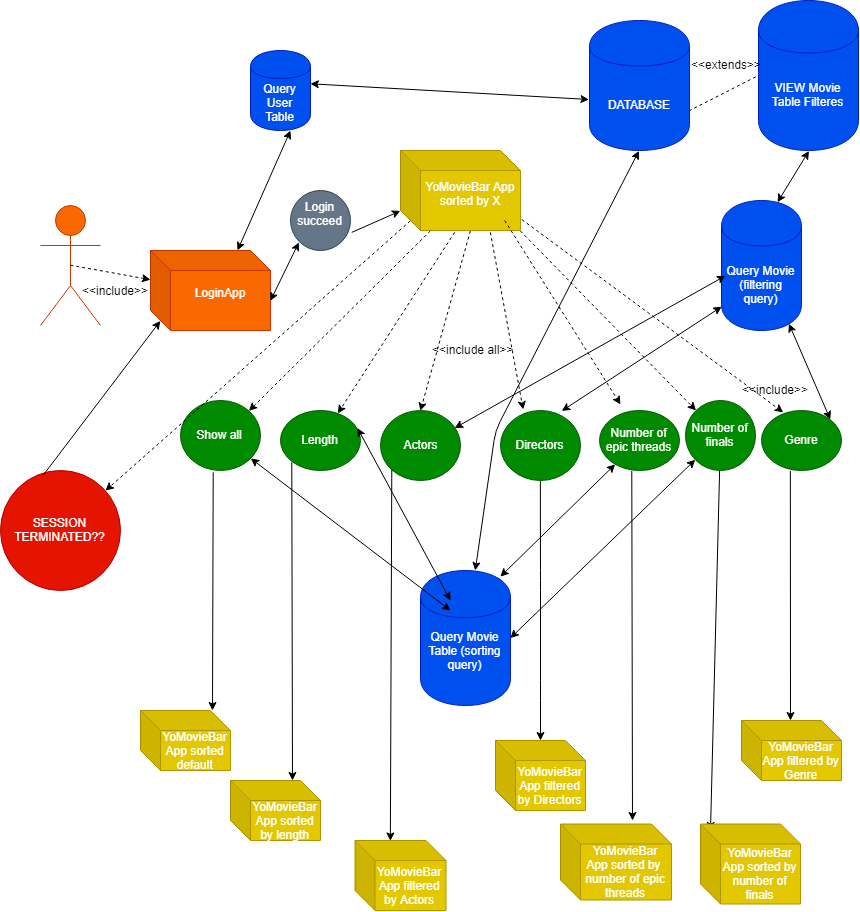

The diagram above was exported from draw.io. Its source (the exported page's mxGraphModel, read from the mxfile embedded in the PNG):
<mxGraphModel dx="1243" dy="681" grid="1" gridSize="10" guides="1" tooltips="1" connect="1" arrows="1" fold="1" page="1" pageScale="1" pageWidth="850" pageHeight="1100" math="0" shadow="0">
  <root>
    <mxCell id="0" />
    <mxCell id="1" parent="0" />
    <mxCell id="ZOhwkm6CRNhWO9egZMma-1" value="Actor" style="shape=umlActor;verticalLabelPosition=bottom;labelBackgroundColor=#ffffff;verticalAlign=top;html=1;outlineConnect=0;fillColor=#fa6800;strokeColor=#C73500;fontColor=#ffffff;" vertex="1" parent="1">
      <mxGeometry x="50" y="235" width="60" height="120" as="geometry" />
    </mxCell>
    <mxCell id="ZOhwkm6CRNhWO9egZMma-2" value="" style="endArrow=classic;html=1;dashed=1;exitX=0.5;exitY=0.5;exitDx=0;exitDy=0;exitPerimeter=0;" edge="1" parent="1" source="ZOhwkm6CRNhWO9egZMma-1" target="ZOhwkm6CRNhWO9egZMma-4">
      <mxGeometry width="50" height="50" relative="1" as="geometry">
        <mxPoint x="90" y="291" as="sourcePoint" />
        <mxPoint x="191.5390420943661" y="320.0111548841046" as="targetPoint" />
      </mxGeometry>
    </mxCell>
    <mxCell id="ZOhwkm6CRNhWO9egZMma-4" value="LoginApp&lt;br&gt;&lt;br&gt;" style="shape=cube;whiteSpace=wrap;html=1;boundedLbl=1;backgroundOutline=1;darkOpacity=0.05;darkOpacity2=0.1;fillColor=#fa6800;strokeColor=#C73500;fontColor=#ffffff;" vertex="1" parent="1">
      <mxGeometry x="160" y="280" width="120" height="80" as="geometry" />
    </mxCell>
    <mxCell id="ZOhwkm6CRNhWO9egZMma-5" value="&amp;lt;&amp;lt;include&amp;gt;&amp;gt;&lt;br&gt;&lt;br&gt;" style="text;html=1;resizable=0;points=[];autosize=1;align=left;verticalAlign=top;spacingTop=-4;" vertex="1" parent="1">
      <mxGeometry x="90" y="311" width="80" height="30" as="geometry" />
    </mxCell>
    <mxCell id="ZOhwkm6CRNhWO9egZMma-12" value="Login succeed&lt;br&gt;&lt;br&gt;" style="ellipse;whiteSpace=wrap;html=1;aspect=fixed;fillColor=#647687;strokeColor=#314354;fontColor=#ffffff;" vertex="1" parent="1">
      <mxGeometry x="300" y="220" width="60" height="60" as="geometry" />
    </mxCell>
    <mxCell id="ZOhwkm6CRNhWO9egZMma-15" value="" style="endArrow=classic;startArrow=classic;html=1;exitX=0;exitY=0;exitDx=120;exitDy=50;exitPerimeter=0;entryX=0;entryY=1;entryDx=0;entryDy=0;" edge="1" parent="1" source="ZOhwkm6CRNhWO9egZMma-4" target="ZOhwkm6CRNhWO9egZMma-12">
      <mxGeometry width="50" height="50" relative="1" as="geometry">
        <mxPoint x="310" y="330" as="sourcePoint" />
        <mxPoint x="330" y="300" as="targetPoint" />
      </mxGeometry>
    </mxCell>
    <mxCell id="ZOhwkm6CRNhWO9egZMma-16" value="" style="endArrow=classic;html=1;entryX=0;entryY=0;entryDx=0;entryDy=60;entryPerimeter=0;exitX=1.015;exitY=0.706;exitDx=0;exitDy=0;exitPerimeter=0;" edge="1" parent="1" source="ZOhwkm6CRNhWO9egZMma-12" target="ZOhwkm6CRNhWO9egZMma-24">
      <mxGeometry width="50" height="50" relative="1" as="geometry">
        <mxPoint x="380" y="280" as="sourcePoint" />
        <mxPoint x="410" y="250" as="targetPoint" />
      </mxGeometry>
    </mxCell>
    <mxCell id="ZOhwkm6CRNhWO9egZMma-17" value="Query User Table" style="shape=cylinder;whiteSpace=wrap;html=1;boundedLbl=1;backgroundOutline=1;fillColor=#0050ef;strokeColor=#001DBC;fontColor=#ffffff;" vertex="1" parent="1">
      <mxGeometry x="260" y="80" width="60" height="80" as="geometry" />
    </mxCell>
    <mxCell id="ZOhwkm6CRNhWO9egZMma-18" value="" style="endArrow=classic;startArrow=classic;html=1;" edge="1" parent="1">
      <mxGeometry width="50" height="50" relative="1" as="geometry">
        <mxPoint x="247" y="280" as="sourcePoint" />
        <mxPoint x="300" y="160" as="targetPoint" />
      </mxGeometry>
    </mxCell>
    <mxCell id="ZOhwkm6CRNhWO9egZMma-22" value="" style="endArrow=classic;startArrow=classic;html=1;exitX=0.991;exitY=0.416;exitDx=0;exitDy=0;exitPerimeter=0;entryX=-0.01;entryY=0.61;entryDx=0;entryDy=0;entryPerimeter=0;" edge="1" parent="1" source="ZOhwkm6CRNhWO9egZMma-17" target="ZOhwkm6CRNhWO9egZMma-23">
      <mxGeometry width="50" height="50" relative="1" as="geometry">
        <mxPoint x="650" y="60" as="sourcePoint" />
        <mxPoint x="430" y="90" as="targetPoint" />
      </mxGeometry>
    </mxCell>
    <mxCell id="ZOhwkm6CRNhWO9egZMma-23" value="DATABASE" style="shape=cylinder;whiteSpace=wrap;html=1;boundedLbl=1;backgroundOutline=1;fillColor=#0050ef;strokeColor=#001DBC;fontColor=#ffffff;" vertex="1" parent="1">
      <mxGeometry x="599" y="50" width="100" height="130" as="geometry" />
    </mxCell>
    <mxCell id="ZOhwkm6CRNhWO9egZMma-24" value="YoMovieBar App&lt;br&gt;sorted by X&lt;br&gt;&lt;br&gt;" style="shape=cube;whiteSpace=wrap;html=1;boundedLbl=1;backgroundOutline=1;darkOpacity=0.05;darkOpacity2=0.1;fillColor=#e3c800;strokeColor=#B09500;fontColor=#ffffff;" vertex="1" parent="1">
      <mxGeometry x="410" y="180" width="120" height="80" as="geometry" />
    </mxCell>
    <mxCell id="ZOhwkm6CRNhWO9egZMma-25" value="Length" style="ellipse;whiteSpace=wrap;html=1;fillColor=#008a00;strokeColor=#005700;fontColor=#ffffff;" vertex="1" parent="1">
      <mxGeometry x="290" y="440" width="80" height="60" as="geometry" />
    </mxCell>
    <mxCell id="ZOhwkm6CRNhWO9egZMma-26" value="Actors" style="ellipse;whiteSpace=wrap;html=1;fillColor=#008a00;strokeColor=#005700;fontColor=#ffffff;" vertex="1" parent="1">
      <mxGeometry x="390" y="440" width="80" height="70" as="geometry" />
    </mxCell>
    <mxCell id="ZOhwkm6CRNhWO9egZMma-27" value="Directors" style="ellipse;whiteSpace=wrap;html=1;fillColor=#008a00;strokeColor=#005700;fontColor=#ffffff;" vertex="1" parent="1">
      <mxGeometry x="510" y="440" width="80" height="70" as="geometry" />
    </mxCell>
    <mxCell id="ZOhwkm6CRNhWO9egZMma-28" value="Number of epic threads" style="ellipse;whiteSpace=wrap;html=1;fillColor=#008a00;strokeColor=#005700;fontColor=#ffffff;" vertex="1" parent="1">
      <mxGeometry x="609" y="440" width="80" height="60" as="geometry" />
    </mxCell>
    <mxCell id="ZOhwkm6CRNhWO9egZMma-29" value="Number of finals" style="ellipse;whiteSpace=wrap;html=1;fillColor=#008a00;strokeColor=#005700;fontColor=#ffffff;" vertex="1" parent="1">
      <mxGeometry x="695" y="430" width="70" height="70" as="geometry" />
    </mxCell>
    <mxCell id="ZOhwkm6CRNhWO9egZMma-31" value="Genre" style="ellipse;whiteSpace=wrap;html=1;fillColor=#008a00;strokeColor=#005700;fontColor=#ffffff;" vertex="1" parent="1">
      <mxGeometry x="771" y="440" width="80" height="60" as="geometry" />
    </mxCell>
    <mxCell id="ZOhwkm6CRNhWO9egZMma-32" value="Show all" style="ellipse;whiteSpace=wrap;html=1;fillColor=#008a00;strokeColor=#005700;fontColor=#ffffff;" vertex="1" parent="1">
      <mxGeometry x="190" y="430" width="80" height="70" as="geometry" />
    </mxCell>
    <mxCell id="ZOhwkm6CRNhWO9egZMma-33" value="Query Movie Table (sorting query)&lt;br&gt;&lt;br&gt;" style="shape=cylinder;whiteSpace=wrap;html=1;boundedLbl=1;backgroundOutline=1;fillColor=#0050ef;strokeColor=#001DBC;fontColor=#ffffff;" vertex="1" parent="1">
      <mxGeometry x="430" y="600" width="90" height="135" as="geometry" />
    </mxCell>
    <mxCell id="ZOhwkm6CRNhWO9egZMma-35" value="" style="endArrow=classic;html=1;exitX=0.252;exitY=1.011;exitDx=0;exitDy=0;exitPerimeter=0;entryX=1;entryY=0;entryDx=0;entryDy=0;dashed=1;" edge="1" parent="1" source="ZOhwkm6CRNhWO9egZMma-24" target="ZOhwkm6CRNhWO9egZMma-32">
      <mxGeometry width="50" height="50" relative="1" as="geometry">
        <mxPoint x="425" y="350" as="sourcePoint" />
        <mxPoint x="455" y="320" as="targetPoint" />
      </mxGeometry>
    </mxCell>
    <mxCell id="ZOhwkm6CRNhWO9egZMma-36" value="" style="endArrow=classic;html=1;exitX=0.452;exitY=1.03;exitDx=0;exitDy=0;exitPerimeter=0;dashed=1;" edge="1" parent="1" source="ZOhwkm6CRNhWO9egZMma-24" target="ZOhwkm6CRNhWO9egZMma-25">
      <mxGeometry width="50" height="50" relative="1" as="geometry">
        <mxPoint x="400" y="515" as="sourcePoint" />
        <mxPoint x="450" y="465" as="targetPoint" />
      </mxGeometry>
    </mxCell>
    <mxCell id="ZOhwkm6CRNhWO9egZMma-37" value="" style="endArrow=classic;html=1;exitX=0;exitY=0;exitDx=70;exitDy=80;exitPerimeter=0;entryX=0.5;entryY=0;entryDx=0;entryDy=0;dashed=1;" edge="1" parent="1" source="ZOhwkm6CRNhWO9egZMma-24" target="ZOhwkm6CRNhWO9egZMma-26">
      <mxGeometry width="50" height="50" relative="1" as="geometry">
        <mxPoint x="470" y="345" as="sourcePoint" />
        <mxPoint x="520" y="295" as="targetPoint" />
      </mxGeometry>
    </mxCell>
    <mxCell id="ZOhwkm6CRNhWO9egZMma-38" value="" style="endArrow=classic;html=1;exitX=0.748;exitY=1.02;exitDx=0;exitDy=0;exitPerimeter=0;entryX=0.277;entryY=-0.005;entryDx=0;entryDy=0;entryPerimeter=0;dashed=1;" edge="1" parent="1" source="ZOhwkm6CRNhWO9egZMma-24" target="ZOhwkm6CRNhWO9egZMma-27">
      <mxGeometry width="50" height="50" relative="1" as="geometry">
        <mxPoint x="510" y="350" as="sourcePoint" />
        <mxPoint x="560" y="309.95452880859375" as="targetPoint" />
      </mxGeometry>
    </mxCell>
    <mxCell id="ZOhwkm6CRNhWO9egZMma-39" value="" style="endArrow=classic;html=1;entryX=0.261;entryY=0.068;entryDx=0;entryDy=0;entryPerimeter=0;dashed=1;" edge="1" parent="1">
      <mxGeometry width="50" height="50" relative="1" as="geometry">
        <mxPoint x="514.1785714285713" y="250" as="sourcePoint" />
        <mxPoint x="630" y="434" as="targetPoint" />
        <Array as="points" />
      </mxGeometry>
    </mxCell>
    <mxCell id="ZOhwkm6CRNhWO9egZMma-40" value="" style="endArrow=classic;html=1;exitX=1;exitY=1;exitDx=0;exitDy=0;exitPerimeter=0;dashed=1;" edge="1" parent="1" source="ZOhwkm6CRNhWO9egZMma-24" target="ZOhwkm6CRNhWO9egZMma-29">
      <mxGeometry width="50" height="50" relative="1" as="geometry">
        <mxPoint x="620" y="335" as="sourcePoint" />
        <mxPoint x="670" y="285" as="targetPoint" />
      </mxGeometry>
    </mxCell>
    <mxCell id="ZOhwkm6CRNhWO9egZMma-41" value="" style="endArrow=classic;html=1;exitX=1.015;exitY=0.857;exitDx=0;exitDy=0;exitPerimeter=0;entryX=0.264;entryY=0.023;entryDx=0;entryDy=0;entryPerimeter=0;dashed=1;" edge="1" parent="1" source="ZOhwkm6CRNhWO9egZMma-24" target="ZOhwkm6CRNhWO9egZMma-31">
      <mxGeometry width="50" height="50" relative="1" as="geometry">
        <mxPoint x="660" y="345.227294921875" as="sourcePoint" />
        <mxPoint x="710" y="295" as="targetPoint" />
      </mxGeometry>
    </mxCell>
    <mxCell id="ZOhwkm6CRNhWO9egZMma-42" value="" style="endArrow=classic;startArrow=classic;html=1;exitX=0.5;exitY=1;exitDx=0;exitDy=0;" edge="1" parent="1" source="ZOhwkm6CRNhWO9egZMma-23" target="ZOhwkm6CRNhWO9egZMma-33">
      <mxGeometry width="50" height="50" relative="1" as="geometry">
        <mxPoint x="580" y="120" as="sourcePoint" />
        <mxPoint x="670" y="90" as="targetPoint" />
        <Array as="points">
          <mxPoint x="505" y="460" />
        </Array>
      </mxGeometry>
    </mxCell>
    <mxCell id="ZOhwkm6CRNhWO9egZMma-47" value="&amp;lt;&amp;lt;include all&amp;gt;&amp;gt;" style="text;html=1;resizable=0;points=[];autosize=1;align=left;verticalAlign=top;spacingTop=-4;" vertex="1" parent="1">
      <mxGeometry x="440" y="370" width="100" height="20" as="geometry" />
    </mxCell>
    <mxCell id="ZOhwkm6CRNhWO9egZMma-48" value="&amp;lt;&amp;lt;include&amp;gt;&amp;gt;" style="text;html=1;resizable=0;points=[];autosize=1;align=left;verticalAlign=top;spacingTop=-4;" vertex="1" parent="1">
      <mxGeometry x="750" y="410" width="80" height="20" as="geometry" />
    </mxCell>
    <mxCell id="ZOhwkm6CRNhWO9egZMma-55" value="" style="endArrow=classic;html=1;dashed=1;exitX=0;exitY=0;exitDx=10;exitDy=70;exitPerimeter=0;" edge="1" parent="1" source="ZOhwkm6CRNhWO9egZMma-24" target="ZOhwkm6CRNhWO9egZMma-56">
      <mxGeometry width="50" height="50" relative="1" as="geometry">
        <mxPoint x="50" y="650" as="sourcePoint" />
        <mxPoint x="90" y="520" as="targetPoint" />
      </mxGeometry>
    </mxCell>
    <mxCell id="ZOhwkm6CRNhWO9egZMma-56" value="SESSION TERMINATED??" style="ellipse;whiteSpace=wrap;html=1;aspect=fixed;fillColor=#e51400;strokeColor=#B20000;fontColor=#ffffff;" vertex="1" parent="1">
      <mxGeometry x="10" y="500" width="120" height="120" as="geometry" />
    </mxCell>
    <mxCell id="ZOhwkm6CRNhWO9egZMma-57" value="" style="endArrow=classic;html=1;exitX=0.355;exitY=0.038;exitDx=0;exitDy=0;exitPerimeter=0;entryX=0;entryY=0;entryDx=10;entryDy=70;entryPerimeter=0;" edge="1" parent="1" source="ZOhwkm6CRNhWO9egZMma-56" target="ZOhwkm6CRNhWO9egZMma-4">
      <mxGeometry width="50" height="50" relative="1" as="geometry">
        <mxPoint x="40" y="495" as="sourcePoint" />
        <mxPoint x="170" y="360" as="targetPoint" />
      </mxGeometry>
    </mxCell>
    <mxCell id="ZOhwkm6CRNhWO9egZMma-59" value="" style="endArrow=classic;startArrow=classic;html=1;" edge="1" parent="1" source="ZOhwkm6CRNhWO9egZMma-32">
      <mxGeometry width="50" height="50" relative="1" as="geometry">
        <mxPoint x="10" y="690" as="sourcePoint" />
        <mxPoint x="460" y="640" as="targetPoint" />
      </mxGeometry>
    </mxCell>
    <mxCell id="ZOhwkm6CRNhWO9egZMma-60" value="" style="endArrow=classic;startArrow=classic;html=1;exitX=0.968;exitY=0.288;exitDx=0;exitDy=0;exitPerimeter=0;" edge="1" parent="1" source="ZOhwkm6CRNhWO9egZMma-25">
      <mxGeometry width="50" height="50" relative="1" as="geometry">
        <mxPoint x="10" y="770" as="sourcePoint" />
        <mxPoint x="460" y="630" as="targetPoint" />
      </mxGeometry>
    </mxCell>
    <mxCell id="ZOhwkm6CRNhWO9egZMma-63" value="" style="endArrow=classic;startArrow=classic;html=1;entryX=0.889;entryY=0.043;entryDx=0;entryDy=0;entryPerimeter=0;" edge="1" parent="1" source="ZOhwkm6CRNhWO9egZMma-28" target="ZOhwkm6CRNhWO9egZMma-33">
      <mxGeometry width="50" height="50" relative="1" as="geometry">
        <mxPoint x="10" y="1010" as="sourcePoint" />
        <mxPoint x="60" y="960" as="targetPoint" />
      </mxGeometry>
    </mxCell>
    <mxCell id="ZOhwkm6CRNhWO9egZMma-64" value="" style="endArrow=classic;startArrow=classic;html=1;entryX=1;entryY=0.5;entryDx=0;entryDy=0;" edge="1" parent="1" source="ZOhwkm6CRNhWO9egZMma-29" target="ZOhwkm6CRNhWO9egZMma-33">
      <mxGeometry width="50" height="50" relative="1" as="geometry">
        <mxPoint x="10" y="1090" as="sourcePoint" />
        <mxPoint x="60" y="1040" as="targetPoint" />
      </mxGeometry>
    </mxCell>
    <mxCell id="ZOhwkm6CRNhWO9egZMma-70" value="" style="endArrow=classic;html=1;exitX=0.4;exitY=1.023;exitDx=0;exitDy=0;exitPerimeter=0;" edge="1" parent="1" source="ZOhwkm6CRNhWO9egZMma-32">
      <mxGeometry width="50" height="50" relative="1" as="geometry">
        <mxPoint x="10" y="810" as="sourcePoint" />
        <mxPoint x="222" y="740" as="targetPoint" />
      </mxGeometry>
    </mxCell>
    <mxCell id="ZOhwkm6CRNhWO9egZMma-71" value="" style="endArrow=classic;html=1;exitX=0;exitY=1;exitDx=0;exitDy=0;" edge="1" parent="1" source="ZOhwkm6CRNhWO9egZMma-25">
      <mxGeometry width="50" height="50" relative="1" as="geometry">
        <mxPoint x="10" y="890" as="sourcePoint" />
        <mxPoint x="302" y="810" as="targetPoint" />
      </mxGeometry>
    </mxCell>
    <mxCell id="ZOhwkm6CRNhWO9egZMma-72" value="" style="endArrow=classic;html=1;exitX=0;exitY=1;exitDx=0;exitDy=0;entryX=0;entryY=0;entryDx=35.5;entryDy=0;entryPerimeter=0;" edge="1" parent="1" source="ZOhwkm6CRNhWO9egZMma-26" target="ZOhwkm6CRNhWO9egZMma-82">
      <mxGeometry width="50" height="50" relative="1" as="geometry">
        <mxPoint x="10" y="970" as="sourcePoint" />
        <mxPoint x="402" y="910" as="targetPoint" />
      </mxGeometry>
    </mxCell>
    <mxCell id="ZOhwkm6CRNhWO9egZMma-73" value="" style="endArrow=classic;html=1;exitX=0.5;exitY=1;exitDx=0;exitDy=0;" edge="1" parent="1" source="ZOhwkm6CRNhWO9egZMma-27">
      <mxGeometry width="50" height="50" relative="1" as="geometry">
        <mxPoint x="10" y="1050" as="sourcePoint" />
        <mxPoint x="550" y="770" as="targetPoint" />
        <Array as="points">
          <mxPoint x="550" y="610" />
          <mxPoint x="550" y="720" />
        </Array>
      </mxGeometry>
    </mxCell>
    <mxCell id="ZOhwkm6CRNhWO9egZMma-74" value="" style="endArrow=classic;html=1;exitX=0.408;exitY=1.015;exitDx=0;exitDy=0;exitPerimeter=0;" edge="1" parent="1" source="ZOhwkm6CRNhWO9egZMma-28">
      <mxGeometry width="50" height="50" relative="1" as="geometry">
        <mxPoint x="10" y="1130" as="sourcePoint" />
        <mxPoint x="642" y="850" as="targetPoint" />
      </mxGeometry>
    </mxCell>
    <mxCell id="ZOhwkm6CRNhWO9egZMma-75" value="" style="endArrow=classic;html=1;" edge="1" parent="1" source="ZOhwkm6CRNhWO9egZMma-29">
      <mxGeometry width="50" height="50" relative="1" as="geometry">
        <mxPoint x="10" y="1210" as="sourcePoint" />
        <mxPoint x="720" y="860" as="targetPoint" />
      </mxGeometry>
    </mxCell>
    <mxCell id="ZOhwkm6CRNhWO9egZMma-76" value="" style="endArrow=classic;html=1;exitX=0.363;exitY=1;exitDx=0;exitDy=0;exitPerimeter=0;" edge="1" parent="1" source="ZOhwkm6CRNhWO9egZMma-31">
      <mxGeometry width="50" height="50" relative="1" as="geometry">
        <mxPoint x="10" y="1290" as="sourcePoint" />
        <mxPoint x="800" y="750" as="targetPoint" />
      </mxGeometry>
    </mxCell>
    <mxCell id="ZOhwkm6CRNhWO9egZMma-77" value="YoMovieBar App sorted default" style="shape=cube;whiteSpace=wrap;html=1;boundedLbl=1;backgroundOutline=1;darkOpacity=0.05;darkOpacity2=0.1;fillColor=#e3c800;strokeColor=#B09500;fontColor=#ffffff;" vertex="1" parent="1">
      <mxGeometry x="150" y="740" width="90" height="60" as="geometry" />
    </mxCell>
    <mxCell id="ZOhwkm6CRNhWO9egZMma-78" value="&lt;span&gt;YoMovieBar App sorted by number of finals&lt;/span&gt;" style="shape=cube;whiteSpace=wrap;html=1;boundedLbl=1;backgroundOutline=1;darkOpacity=0.05;darkOpacity2=0.1;fillColor=#e3c800;strokeColor=#B09500;fontColor=#ffffff;" vertex="1" parent="1">
      <mxGeometry x="710" y="853.5" width="100" height="80" as="geometry" />
    </mxCell>
    <mxCell id="ZOhwkm6CRNhWO9egZMma-79" value="&lt;span&gt;YoMovieBar App sorted by length&lt;/span&gt;" style="shape=cube;whiteSpace=wrap;html=1;boundedLbl=1;backgroundOutline=1;darkOpacity=0.05;darkOpacity2=0.1;fillColor=#e3c800;strokeColor=#B09500;fontColor=#ffffff;" vertex="1" parent="1">
      <mxGeometry x="240" y="810" width="90" height="60" as="geometry" />
    </mxCell>
    <mxCell id="ZOhwkm6CRNhWO9egZMma-80" value="&lt;span&gt;YoMovieBar App sorted by&amp;nbsp; number of epic threads&lt;/span&gt;" style="shape=cube;whiteSpace=wrap;html=1;boundedLbl=1;backgroundOutline=1;darkOpacity=0.05;darkOpacity2=0.1;fillColor=#e3c800;strokeColor=#B09500;fontColor=#ffffff;" vertex="1" parent="1">
      <mxGeometry x="570" y="853.5" width="111" height="76" as="geometry" />
    </mxCell>
    <mxCell id="ZOhwkm6CRNhWO9egZMma-81" value="&lt;span&gt;YoMovieBar App filtered by Directors&lt;/span&gt;" style="shape=cube;whiteSpace=wrap;html=1;boundedLbl=1;backgroundOutline=1;darkOpacity=0.05;darkOpacity2=0.1;fillColor=#e3c800;strokeColor=#B09500;fontColor=#ffffff;" vertex="1" parent="1">
      <mxGeometry x="505" y="770" width="90" height="70" as="geometry" />
    </mxCell>
    <mxCell id="ZOhwkm6CRNhWO9egZMma-82" value="&lt;span&gt;YoMovieBar App filtered by Actors&lt;/span&gt;" style="shape=cube;whiteSpace=wrap;html=1;boundedLbl=1;backgroundOutline=1;darkOpacity=0.05;darkOpacity2=0.1;fillColor=#e3c800;strokeColor=#B09500;fontColor=#ffffff;" vertex="1" parent="1">
      <mxGeometry x="364.5" y="870" width="91" height="70" as="geometry" />
    </mxCell>
    <mxCell id="ZOhwkm6CRNhWO9egZMma-83" value="&lt;span&gt;YoMovieBar App filtered by Genre&lt;/span&gt;" style="shape=cube;whiteSpace=wrap;html=1;boundedLbl=1;backgroundOutline=1;darkOpacity=0.05;darkOpacity2=0.1;fillColor=#e3c800;strokeColor=#B09500;fontColor=#ffffff;" vertex="1" parent="1">
      <mxGeometry x="751" y="750" width="100" height="60" as="geometry" />
    </mxCell>
    <mxCell id="ZOhwkm6CRNhWO9egZMma-86" value="Query Movie (filtering query)" style="shape=cylinder;whiteSpace=wrap;html=1;boundedLbl=1;backgroundOutline=1;fillColor=#0050ef;strokeColor=#001DBC;fontColor=#ffffff;" vertex="1" parent="1">
      <mxGeometry x="731" y="230" width="80" height="130" as="geometry" />
    </mxCell>
    <mxCell id="ZOhwkm6CRNhWO9egZMma-87" value="" style="endArrow=classic;startArrow=classic;html=1;exitX=0.927;exitY=0.247;exitDx=0;exitDy=0;exitPerimeter=0;" edge="1" parent="1" source="ZOhwkm6CRNhWO9egZMma-26">
      <mxGeometry width="50" height="50" relative="1" as="geometry">
        <mxPoint x="685" y="355" as="sourcePoint" />
        <mxPoint x="735" y="305.227294921875" as="targetPoint" />
      </mxGeometry>
    </mxCell>
    <mxCell id="ZOhwkm6CRNhWO9egZMma-88" value="" style="endArrow=classic;startArrow=classic;html=1;entryX=0.01;entryY=0.82;entryDx=0;entryDy=0;entryPerimeter=0;exitX=0.764;exitY=0.008;exitDx=0;exitDy=0;exitPerimeter=0;" edge="1" parent="1" source="ZOhwkm6CRNhWO9egZMma-27" target="ZOhwkm6CRNhWO9egZMma-86">
      <mxGeometry width="50" height="50" relative="1" as="geometry">
        <mxPoint x="570" y="450" as="sourcePoint" />
        <mxPoint x="750" y="329.772705078125" as="targetPoint" />
      </mxGeometry>
    </mxCell>
    <mxCell id="ZOhwkm6CRNhWO9egZMma-89" value="" style="endArrow=classic;startArrow=classic;html=1;entryX=0.85;entryY=0.95;entryDx=0;entryDy=0;entryPerimeter=0;exitX=1;exitY=0;exitDx=0;exitDy=0;" edge="1" parent="1" source="ZOhwkm6CRNhWO9egZMma-31" target="ZOhwkm6CRNhWO9egZMma-86">
      <mxGeometry width="50" height="50" relative="1" as="geometry">
        <mxPoint x="786" y="400" as="sourcePoint" />
        <mxPoint x="830" y="350" as="targetPoint" />
      </mxGeometry>
    </mxCell>
    <mxCell id="ZOhwkm6CRNhWO9egZMma-91" value="VIEW Movie Table Filteres" style="shape=cylinder;whiteSpace=wrap;html=1;boundedLbl=1;backgroundOutline=1;fillColor=#0050ef;strokeColor=#001DBC;fontColor=#ffffff;" vertex="1" parent="1">
      <mxGeometry x="768" y="30" width="100" height="150" as="geometry" />
    </mxCell>
    <mxCell id="ZOhwkm6CRNhWO9egZMma-92" value="" style="endArrow=classic;startArrow=classic;html=1;exitX=0.695;exitY=0.014;exitDx=0;exitDy=0;exitPerimeter=0;entryX=0.5;entryY=1;entryDx=0;entryDy=0;" edge="1" parent="1" source="ZOhwkm6CRNhWO9egZMma-86" target="ZOhwkm6CRNhWO9egZMma-91">
      <mxGeometry width="50" height="50" relative="1" as="geometry">
        <mxPoint x="776" y="235.07794189453125" as="sourcePoint" />
        <mxPoint x="826" y="185.07794189453125" as="targetPoint" />
      </mxGeometry>
    </mxCell>
    <mxCell id="ZOhwkm6CRNhWO9egZMma-94" value="" style="endArrow=none;dashed=1;html=1;exitX=1;exitY=0.7;exitDx=0;exitDy=0;entryX=0;entryY=0.5;entryDx=0;entryDy=0;" edge="1" parent="1" source="ZOhwkm6CRNhWO9egZMma-23" target="ZOhwkm6CRNhWO9egZMma-91">
      <mxGeometry width="50" height="50" relative="1" as="geometry">
        <mxPoint x="709" y="140" as="sourcePoint" />
        <mxPoint x="758.5" y="90.11037772042414" as="targetPoint" />
      </mxGeometry>
    </mxCell>
    <mxCell id="ZOhwkm6CRNhWO9egZMma-96" value="&amp;lt;&amp;lt;extends&amp;gt;&amp;gt;" style="text;html=1;resizable=0;points=[];autosize=1;align=left;verticalAlign=top;spacingTop=-4;" vertex="1" parent="1">
      <mxGeometry x="699" y="85" width="90" height="20" as="geometry" />
    </mxCell>
  </root>
</mxGraphModel>